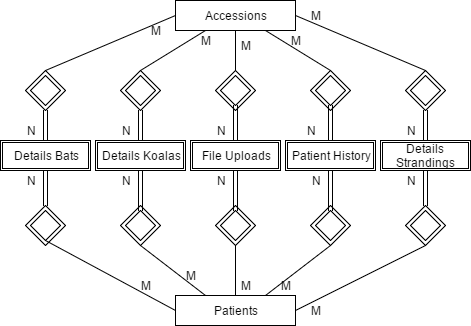

The diagram above was exported from draw.io. Its source (the exported page's mxGraphModel, read from the mxfile embedded in the PNG):
<mxGraphModel dx="1106" dy="516" grid="0" gridSize="10" guides="1" tooltips="1" connect="1" arrows="1" fold="1" page="1" pageScale="1" pageWidth="850" pageHeight="1100" background="#ffffff" math="0" shadow="0">
  <root>
    <mxCell id="0" />
    <mxCell id="1" parent="0" />
    <mxCell id="4" value="Accessions" style="whiteSpace=wrap;html=1;strokeColor=#000000;" parent="1" vertex="1">
      <mxGeometry x="320" y="90" width="120" height="30" as="geometry" />
    </mxCell>
    <mxCell id="5" value="Patients" style="whiteSpace=wrap;html=1;strokeColor=#000000;" parent="1" vertex="1">
      <mxGeometry x="320" y="385" width="120" height="30" as="geometry" />
    </mxCell>
    <mxCell id="25" value="Details Bats" style="shape=ext;double=1;whiteSpace=wrap;html=1;strokeColor=#000000;" parent="1" vertex="1">
      <mxGeometry x="145" y="230" width="90" height="30" as="geometry" />
    </mxCell>
    <mxCell id="26" value="Details Koalas" style="shape=ext;double=1;whiteSpace=wrap;html=1;strokeColor=#000000;" parent="1" vertex="1">
      <mxGeometry x="240" y="230" width="90" height="30" as="geometry" />
    </mxCell>
    <mxCell id="27" value="File Uploads" style="shape=ext;double=1;whiteSpace=wrap;html=1;strokeColor=#000000;" parent="1" vertex="1">
      <mxGeometry x="335" y="230" width="90" height="30" as="geometry" />
    </mxCell>
    <mxCell id="28" value="Patient History" style="shape=ext;double=1;whiteSpace=wrap;html=1;strokeColor=#000000;" parent="1" vertex="1">
      <mxGeometry x="430" y="230" width="90" height="30" as="geometry" />
    </mxCell>
    <mxCell id="29" value="Details Strandings" style="shape=ext;double=1;whiteSpace=wrap;html=1;strokeColor=#000000;" parent="1" vertex="1">
      <mxGeometry x="525" y="230" width="90" height="30" as="geometry" />
    </mxCell>
    <mxCell id="30" value="" style="rhombus;whiteSpace=wrap;html=1;" parent="1" vertex="1">
      <mxGeometry x="170" y="295" width="40" height="40" as="geometry" />
    </mxCell>
    <mxCell id="31" value="" style="rhombus;whiteSpace=wrap;html=1;" parent="1" vertex="1">
      <mxGeometry x="175" y="300" width="30" height="30" as="geometry" />
    </mxCell>
    <mxCell id="32" value="" style="rhombus;whiteSpace=wrap;html=1;" parent="1" vertex="1">
      <mxGeometry x="265" y="295" width="40" height="40" as="geometry" />
    </mxCell>
    <mxCell id="33" value="" style="rhombus;whiteSpace=wrap;html=1;" parent="1" vertex="1">
      <mxGeometry x="270" y="300" width="30" height="30" as="geometry" />
    </mxCell>
    <mxCell id="34" value="" style="rhombus;whiteSpace=wrap;html=1;" parent="1" vertex="1">
      <mxGeometry x="360" y="295" width="40" height="40" as="geometry" />
    </mxCell>
    <mxCell id="35" value="" style="rhombus;whiteSpace=wrap;html=1;" parent="1" vertex="1">
      <mxGeometry x="365" y="300" width="30" height="30" as="geometry" />
    </mxCell>
    <mxCell id="36" value="" style="rhombus;whiteSpace=wrap;html=1;" parent="1" vertex="1">
      <mxGeometry x="550" y="295" width="40" height="40" as="geometry" />
    </mxCell>
    <mxCell id="37" value="" style="rhombus;whiteSpace=wrap;html=1;" parent="1" vertex="1">
      <mxGeometry x="555" y="300" width="30" height="30" as="geometry" />
    </mxCell>
    <mxCell id="38" value="" style="rhombus;whiteSpace=wrap;html=1;" parent="1" vertex="1">
      <mxGeometry x="455" y="295" width="40" height="40" as="geometry" />
    </mxCell>
    <mxCell id="39" value="" style="rhombus;whiteSpace=wrap;html=1;" parent="1" vertex="1">
      <mxGeometry x="460" y="300" width="30" height="30" as="geometry" />
    </mxCell>
    <mxCell id="41" value="" style="shape=link;html=1;jettySize=auto;orthogonalLoop=1;entryX=0.5;entryY=1;exitX=0.5;exitY=0;" parent="1" source="30" target="25" edge="1">
      <mxGeometry width="50" height="50" relative="1" as="geometry">
        <mxPoint x="110" y="350" as="sourcePoint" />
        <mxPoint x="160" y="300" as="targetPoint" />
      </mxGeometry>
    </mxCell>
    <mxCell id="44" value="" style="shape=link;html=1;jettySize=auto;orthogonalLoop=1;entryX=0.5;entryY=1;exitX=0.5;exitY=0;" parent="1" source="33" target="26" edge="1">
      <mxGeometry width="50" height="50" relative="1" as="geometry">
        <mxPoint x="150" y="470" as="sourcePoint" />
        <mxPoint x="200" y="420" as="targetPoint" />
      </mxGeometry>
    </mxCell>
    <mxCell id="45" value="" style="shape=link;html=1;jettySize=auto;orthogonalLoop=1;entryX=0.5;entryY=1;exitX=0.5;exitY=0;" parent="1" source="35" target="27" edge="1">
      <mxGeometry width="50" height="50" relative="1" as="geometry">
        <mxPoint x="150" y="470" as="sourcePoint" />
        <mxPoint x="200" y="420" as="targetPoint" />
      </mxGeometry>
    </mxCell>
    <mxCell id="46" value="" style="shape=link;html=1;jettySize=auto;orthogonalLoop=1;entryX=0.5;entryY=0;exitX=0.5;exitY=1;" parent="1" source="28" target="39" edge="1">
      <mxGeometry width="50" height="50" relative="1" as="geometry">
        <mxPoint x="480" y="420" as="sourcePoint" />
        <mxPoint x="530" y="370" as="targetPoint" />
      </mxGeometry>
    </mxCell>
    <mxCell id="47" value="" style="shape=link;html=1;jettySize=auto;orthogonalLoop=1;entryX=0.5;entryY=0;exitX=0.5;exitY=1;" parent="1" source="29" target="36" edge="1">
      <mxGeometry width="50" height="50" relative="1" as="geometry">
        <mxPoint x="540" y="400" as="sourcePoint" />
        <mxPoint x="590" y="350" as="targetPoint" />
      </mxGeometry>
    </mxCell>
    <mxCell id="48" value="" style="rhombus;whiteSpace=wrap;html=1;" parent="1" vertex="1">
      <mxGeometry x="170" y="160" width="40" height="40" as="geometry" />
    </mxCell>
    <mxCell id="49" value="" style="rhombus;whiteSpace=wrap;html=1;" parent="1" vertex="1">
      <mxGeometry x="175" y="165" width="30" height="30" as="geometry" />
    </mxCell>
    <mxCell id="50" value="" style="rhombus;whiteSpace=wrap;html=1;" parent="1" vertex="1">
      <mxGeometry x="265" y="160" width="40" height="40" as="geometry" />
    </mxCell>
    <mxCell id="51" value="" style="rhombus;whiteSpace=wrap;html=1;" parent="1" vertex="1">
      <mxGeometry x="270" y="165" width="30" height="30" as="geometry" />
    </mxCell>
    <mxCell id="52" value="" style="rhombus;whiteSpace=wrap;html=1;" parent="1" vertex="1">
      <mxGeometry x="360" y="160" width="40" height="40" as="geometry" />
    </mxCell>
    <mxCell id="53" value="" style="rhombus;whiteSpace=wrap;html=1;" parent="1" vertex="1">
      <mxGeometry x="365" y="165" width="30" height="30" as="geometry" />
    </mxCell>
    <mxCell id="54" value="" style="rhombus;whiteSpace=wrap;html=1;" parent="1" vertex="1">
      <mxGeometry x="550" y="160" width="40" height="40" as="geometry" />
    </mxCell>
    <mxCell id="55" value="" style="rhombus;whiteSpace=wrap;html=1;" parent="1" vertex="1">
      <mxGeometry x="555" y="165" width="30" height="30" as="geometry" />
    </mxCell>
    <mxCell id="56" value="" style="rhombus;whiteSpace=wrap;html=1;" parent="1" vertex="1">
      <mxGeometry x="455" y="160" width="40" height="40" as="geometry" />
    </mxCell>
    <mxCell id="57" value="" style="rhombus;whiteSpace=wrap;html=1;" parent="1" vertex="1">
      <mxGeometry x="460" y="165" width="30" height="30" as="geometry" />
    </mxCell>
    <mxCell id="63" value="" style="shape=link;html=1;jettySize=auto;orthogonalLoop=1;entryX=0.5;entryY=1;exitX=0.5;exitY=0;" parent="1" source="25" target="48" edge="1">
      <mxGeometry width="50" height="50" relative="1" as="geometry">
        <mxPoint x="90" y="250" as="sourcePoint" />
        <mxPoint x="140" y="200" as="targetPoint" />
      </mxGeometry>
    </mxCell>
    <mxCell id="64" value="" style="shape=link;html=1;jettySize=auto;orthogonalLoop=1;entryX=0.5;entryY=1;exitX=0.5;exitY=0;" parent="1" source="26" target="50" edge="1">
      <mxGeometry width="50" height="50" relative="1" as="geometry">
        <mxPoint x="80" y="350" as="sourcePoint" />
        <mxPoint x="130" y="300" as="targetPoint" />
      </mxGeometry>
    </mxCell>
    <mxCell id="65" value="" style="shape=link;html=1;jettySize=auto;orthogonalLoop=1;entryX=0.5;entryY=1;exitX=0.5;exitY=0;" parent="1" source="27" target="53" edge="1">
      <mxGeometry width="50" height="50" relative="1" as="geometry">
        <mxPoint x="60" y="380" as="sourcePoint" />
        <mxPoint x="110" y="330" as="targetPoint" />
      </mxGeometry>
    </mxCell>
    <mxCell id="66" value="" style="shape=link;html=1;jettySize=auto;orthogonalLoop=1;exitX=0.5;exitY=0;entryX=0.5;entryY=1;" parent="1" source="28" target="57" edge="1">
      <mxGeometry width="50" height="50" relative="1" as="geometry">
        <mxPoint x="540" y="130" as="sourcePoint" />
        <mxPoint x="590" y="80" as="targetPoint" />
      </mxGeometry>
    </mxCell>
    <mxCell id="67" value="" style="shape=link;html=1;jettySize=auto;orthogonalLoop=1;exitX=0.5;exitY=0;entryX=0.5;entryY=1;" parent="1" source="29" target="54" edge="1">
      <mxGeometry width="50" height="50" relative="1" as="geometry">
        <mxPoint x="640" y="220" as="sourcePoint" />
        <mxPoint x="690" y="170" as="targetPoint" />
      </mxGeometry>
    </mxCell>
    <mxCell id="68" value="" style="endArrow=none;html=1;entryX=0.5;entryY=0;exitX=0;exitY=0.5;" parent="1" source="4" target="48" edge="1">
      <mxGeometry width="50" height="50" relative="1" as="geometry">
        <mxPoint x="60" y="190" as="sourcePoint" />
        <mxPoint x="110" y="140" as="targetPoint" />
      </mxGeometry>
    </mxCell>
    <mxCell id="69" value="" style="endArrow=none;html=1;entryX=0.25;entryY=1;exitX=0.5;exitY=0;" parent="1" source="50" target="4" edge="1">
      <mxGeometry width="50" height="50" relative="1" as="geometry">
        <mxPoint x="280" y="140" as="sourcePoint" />
        <mxPoint x="190" y="90" as="targetPoint" />
      </mxGeometry>
    </mxCell>
    <mxCell id="70" value="" style="endArrow=none;html=1;exitX=0.5;exitY=0;entryX=0.5;entryY=1;" parent="1" source="52" target="4" edge="1">
      <mxGeometry width="50" height="50" relative="1" as="geometry">
        <mxPoint x="520" y="100" as="sourcePoint" />
        <mxPoint x="570" y="50" as="targetPoint" />
      </mxGeometry>
    </mxCell>
    <mxCell id="71" value="" style="endArrow=none;html=1;exitX=0.5;exitY=0;entryX=0.75;entryY=1;" parent="1" source="56" target="4" edge="1">
      <mxGeometry width="50" height="50" relative="1" as="geometry">
        <mxPoint x="570" y="70" as="sourcePoint" />
        <mxPoint x="620" y="20" as="targetPoint" />
      </mxGeometry>
    </mxCell>
    <mxCell id="72" value="" style="endArrow=none;html=1;exitX=0.5;exitY=0;entryX=1;entryY=0.5;" parent="1" source="54" target="4" edge="1">
      <mxGeometry width="50" height="50" relative="1" as="geometry">
        <mxPoint x="550" y="90" as="sourcePoint" />
        <mxPoint x="600" y="40" as="targetPoint" />
      </mxGeometry>
    </mxCell>
    <mxCell id="73" value="" style="endArrow=none;html=1;entryX=0;entryY=0.5;exitX=0.5;exitY=1;" parent="1" source="31" target="5" edge="1">
      <mxGeometry width="50" height="50" relative="1" as="geometry">
        <mxPoint x="200" y="360" as="sourcePoint" />
        <mxPoint x="150" y="410" as="targetPoint" />
      </mxGeometry>
    </mxCell>
    <mxCell id="74" value="" style="endArrow=none;html=1;entryX=0.5;entryY=1;exitX=0.25;exitY=0;" parent="1" source="5" target="32" edge="1">
      <mxGeometry width="50" height="50" relative="1" as="geometry">
        <mxPoint x="210" y="470" as="sourcePoint" />
        <mxPoint x="260" y="420" as="targetPoint" />
      </mxGeometry>
    </mxCell>
    <mxCell id="75" value="" style="endArrow=none;html=1;entryX=0.5;entryY=1;exitX=0.5;exitY=0;" parent="1" source="5" target="34" edge="1">
      <mxGeometry width="50" height="50" relative="1" as="geometry">
        <mxPoint x="160" y="470" as="sourcePoint" />
        <mxPoint x="370" y="340" as="targetPoint" />
      </mxGeometry>
    </mxCell>
    <mxCell id="76" value="" style="endArrow=none;html=1;entryX=0.5;entryY=1;exitX=0.75;exitY=0;" parent="1" source="5" target="38" edge="1">
      <mxGeometry width="50" height="50" relative="1" as="geometry">
        <mxPoint x="480" y="450" as="sourcePoint" />
        <mxPoint x="530" y="400" as="targetPoint" />
      </mxGeometry>
    </mxCell>
    <mxCell id="77" value="" style="endArrow=none;html=1;entryX=0.5;entryY=1;exitX=1;exitY=0.5;" parent="1" source="5" target="36" edge="1">
      <mxGeometry width="50" height="50" relative="1" as="geometry">
        <mxPoint x="530" y="440" as="sourcePoint" />
        <mxPoint x="580" y="390" as="targetPoint" />
      </mxGeometry>
    </mxCell>
    <mxCell id="78" value="N" style="text;html=1;strokeColor=none;fillColor=none;align=center;verticalAlign=middle;whiteSpace=wrap;dashed=1;dashPattern=1 1;" parent="1" vertex="1">
      <mxGeometry x="155" y="260" width="40" height="20" as="geometry" />
    </mxCell>
    <mxCell id="79" value="N" style="text;html=1;strokeColor=none;fillColor=none;align=center;verticalAlign=middle;whiteSpace=wrap;dashed=1;dashPattern=1 1;" parent="1" vertex="1">
      <mxGeometry x="250" y="260" width="40" height="20" as="geometry" />
    </mxCell>
    <mxCell id="80" value="N" style="text;html=1;strokeColor=none;fillColor=none;align=center;verticalAlign=middle;whiteSpace=wrap;dashed=1;dashPattern=1 1;" parent="1" vertex="1">
      <mxGeometry x="345" y="260" width="40" height="20" as="geometry" />
    </mxCell>
    <mxCell id="81" value="N" style="text;html=1;strokeColor=none;fillColor=none;align=center;verticalAlign=middle;whiteSpace=wrap;dashed=1;dashPattern=1 1;" parent="1" vertex="1">
      <mxGeometry x="440" y="260" width="40" height="20" as="geometry" />
    </mxCell>
    <mxCell id="82" value="N" style="text;html=1;strokeColor=none;fillColor=none;align=center;verticalAlign=middle;whiteSpace=wrap;dashed=1;dashPattern=1 1;" parent="1" vertex="1">
      <mxGeometry x="535" y="260" width="40" height="20" as="geometry" />
    </mxCell>
    <mxCell id="83" value="N" style="text;html=1;strokeColor=none;fillColor=none;align=center;verticalAlign=middle;whiteSpace=wrap;dashed=1;dashPattern=1 1;" parent="1" vertex="1">
      <mxGeometry x="155" y="210" width="40" height="20" as="geometry" />
    </mxCell>
    <mxCell id="84" value="N" style="text;html=1;strokeColor=none;fillColor=none;align=center;verticalAlign=middle;whiteSpace=wrap;dashed=1;dashPattern=1 1;" parent="1" vertex="1">
      <mxGeometry x="250" y="210" width="40" height="20" as="geometry" />
    </mxCell>
    <mxCell id="85" value="N" style="text;html=1;strokeColor=none;fillColor=none;align=center;verticalAlign=middle;whiteSpace=wrap;dashed=1;dashPattern=1 1;" parent="1" vertex="1">
      <mxGeometry x="345" y="210" width="40" height="20" as="geometry" />
    </mxCell>
    <mxCell id="87" value="N" style="text;html=1;strokeColor=none;fillColor=none;align=center;verticalAlign=middle;whiteSpace=wrap;dashed=1;dashPattern=1 1;" parent="1" vertex="1">
      <mxGeometry x="435" y="210" width="40" height="20" as="geometry" />
    </mxCell>
    <mxCell id="88" value="N" style="text;html=1;strokeColor=none;fillColor=none;align=center;verticalAlign=middle;whiteSpace=wrap;dashed=1;dashPattern=1 1;" parent="1" vertex="1">
      <mxGeometry x="535" y="210" width="40" height="20" as="geometry" />
    </mxCell>
    <mxCell id="90" value="M" style="text;html=1;strokeColor=none;fillColor=none;align=center;verticalAlign=middle;whiteSpace=wrap;dashed=1;dashPattern=1 1;" parent="1" vertex="1">
      <mxGeometry x="440" y="95" width="40" height="20" as="geometry" />
    </mxCell>
    <mxCell id="91" value="M" style="text;html=1;strokeColor=none;fillColor=none;align=center;verticalAlign=middle;whiteSpace=wrap;dashed=1;dashPattern=1 1;" parent="1" vertex="1">
      <mxGeometry x="420" y="120" width="40" height="20" as="geometry" />
    </mxCell>
    <mxCell id="92" value="M" style="text;html=1;strokeColor=none;fillColor=none;align=center;verticalAlign=middle;whiteSpace=wrap;dashed=1;dashPattern=1 1;" parent="1" vertex="1">
      <mxGeometry x="370" y="125" width="40" height="20" as="geometry" />
    </mxCell>
    <mxCell id="93" value="M" style="text;html=1;strokeColor=none;fillColor=none;align=center;verticalAlign=middle;whiteSpace=wrap;dashed=1;dashPattern=1 1;" parent="1" vertex="1">
      <mxGeometry x="330" y="120" width="40" height="20" as="geometry" />
    </mxCell>
    <mxCell id="94" value="M" style="text;html=1;strokeColor=none;fillColor=none;align=center;verticalAlign=middle;whiteSpace=wrap;dashed=1;dashPattern=1 1;" parent="1" vertex="1">
      <mxGeometry x="280" y="110" width="40" height="20" as="geometry" />
    </mxCell>
    <mxCell id="96" value="M" style="text;html=1;strokeColor=none;fillColor=none;align=center;verticalAlign=middle;whiteSpace=wrap;dashed=1;dashPattern=1 1;" parent="1" vertex="1">
      <mxGeometry x="440" y="390" width="40" height="20" as="geometry" />
    </mxCell>
    <mxCell id="97" value="M" style="text;html=1;strokeColor=none;fillColor=none;align=center;verticalAlign=middle;whiteSpace=wrap;dashed=1;dashPattern=1 1;" parent="1" vertex="1">
      <mxGeometry x="410" y="365" width="40" height="20" as="geometry" />
    </mxCell>
    <mxCell id="98" value="M" style="text;html=1;strokeColor=none;fillColor=none;align=center;verticalAlign=middle;whiteSpace=wrap;dashed=1;dashPattern=1 1;" parent="1" vertex="1">
      <mxGeometry x="370" y="365" width="40" height="20" as="geometry" />
    </mxCell>
    <mxCell id="99" value="M" style="text;html=1;strokeColor=none;fillColor=none;align=center;verticalAlign=middle;whiteSpace=wrap;dashed=1;dashPattern=1 1;" parent="1" vertex="1">
      <mxGeometry x="315" y="355" width="40" height="20" as="geometry" />
    </mxCell>
    <mxCell id="100" value="M" style="text;html=1;strokeColor=none;fillColor=none;align=center;verticalAlign=middle;whiteSpace=wrap;dashed=1;dashPattern=1 1;" parent="1" vertex="1">
      <mxGeometry x="270" y="365" width="40" height="20" as="geometry" />
    </mxCell>
  </root>
</mxGraphModel>